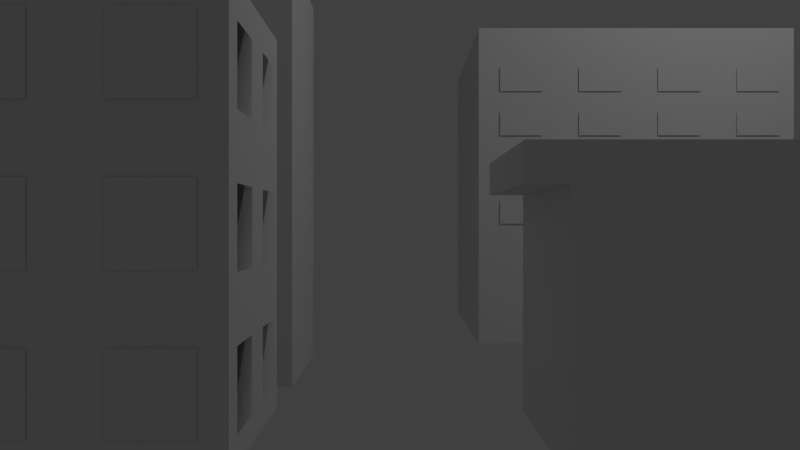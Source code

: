 # Source: city.blend  (saved by Blender 2.69.0; exported with 4.5.12 LTS)
import bpy
from mathutils import Matrix  # noqa: F401  (used for matrix-valued properties, if any)

bpy.ops.wm.read_factory_settings(use_empty=True)
scene = bpy.context.scene
scene.name = 'Scene'

# ---- collections
col_collection_1 = bpy.data.collections.new('Collection 1'); scene.collection.children.link(col_collection_1)

# ---- world
world_world = bpy.data.worlds.new('World'); scene.world = world_world
world_world.color = (0.05088, 0.05088, 0.05088)
world_world.use_sun_shadow = False
world_world.sun_shadow_jitter_overblur = 0.0
world_world.cycles.sampling_method = 'MANUAL'
world_world.cycles.sample_map_resolution = 256

# ---- cameras
cam_camera_001 = bpy.data.cameras.new('Camera.001')
cam_camera_001.clip_end = 100.0
cam_camera_001.lens = 35.0
cam_camera_001.sensor_width = 32.0
cam_camera_001.sensor_height = 18.0
cam_camera_001.dof.focus_distance = 0.0
cam_camera_001.dof.aperture_fstop = 128.0

# ---- lights
light_lamp = bpy.data.lights.new('Lamp', 'POINT')
light_lamp.transmission_factor = 0.0
light_lamp.cutoff_distance = 30.0
light_lamp.energy = 100.0
light_lamp.shadow_buffer_clip_start = 1.001
light_lamp.shadow_soft_size = 0.1
light_lamp.shadow_maximum_resolution = 0.006
light_lamp.use_absolute_resolution = True
light_lamp.cycles.use_multiple_importance_sampling = False

# ---- meshes
me_plane_078 = bpy.data.meshes.new('Plane.078')
me_plane_078.from_pydata([(1.0, -1.0, 0.0), (-1.0, -1.0, 0.0), (1.0, 1.0, 0.0), (-1.0, 1.0, 0.0)], [], [(1, 0, 2, 3)])
me_plane_078.use_remesh_preserve_volume = False
me_plane_078.use_remesh_preserve_attributes = False
me_plane_078.use_mirror_vertex_groups = False
me_plane_078.update()
me_plane_077 = bpy.data.meshes.new('Plane.077')
me_plane_077.from_pydata([(1.0, -1.0, 0.0), (-1.0, -1.0, 0.0), (1.0, 1.0, 0.0), (-1.0, 1.0, 0.0)], [], [(1, 0, 2, 3)])
me_plane_077.use_remesh_preserve_volume = False
me_plane_077.use_remesh_preserve_attributes = False
me_plane_077.use_mirror_vertex_groups = False
me_plane_077.update()
me_plane_076 = bpy.data.meshes.new('Plane.076')
me_plane_076.from_pydata([(1.0, -1.0, 0.0), (-1.0, -1.0, 0.0), (1.0, 1.0, 0.0), (-1.0, 1.0, 0.0)], [], [(1, 0, 2, 3)])
me_plane_076.use_remesh_preserve_volume = False
me_plane_076.use_remesh_preserve_attributes = False
me_plane_076.use_mirror_vertex_groups = False
me_plane_076.update()
me_plane_075 = bpy.data.meshes.new('Plane.075')
me_plane_075.from_pydata([(1.0, -1.0, 0.0), (-1.0, -1.0, 0.0), (1.0, 1.0, 0.0), (-1.0, 1.0, 0.0)], [], [(1, 0, 2, 3)])
me_plane_075.use_remesh_preserve_volume = False
me_plane_075.use_remesh_preserve_attributes = False
me_plane_075.use_mirror_vertex_groups = False
me_plane_075.update()
me_plane_074 = bpy.data.meshes.new('Plane.074')
me_plane_074.from_pydata([(1.0, -1.0, 0.0), (-1.0, -1.0, 0.0), (1.0, 1.0, 0.0), (-1.0, 1.0, 0.0)], [], [(1, 0, 2, 3)])
me_plane_074.use_remesh_preserve_volume = False
me_plane_074.use_remesh_preserve_attributes = False
me_plane_074.use_mirror_vertex_groups = False
me_plane_074.update()
me_plane_073 = bpy.data.meshes.new('Plane.073')
me_plane_073.from_pydata([(1.0, -1.0, 0.0), (-1.0, -1.0, 0.0), (1.0, 1.0, 0.0), (-1.0, 1.0, 0.0)], [], [(1, 0, 2, 3)])
me_plane_073.use_remesh_preserve_volume = False
me_plane_073.use_remesh_preserve_attributes = False
me_plane_073.use_mirror_vertex_groups = False
me_plane_073.update()
me_plane_072 = bpy.data.meshes.new('Plane.072')
me_plane_072.from_pydata([(1.0, -1.0, 0.0), (-1.0, -1.0, 0.0), (1.0, 1.0, 0.0), (-1.0, 1.0, 0.0)], [], [(1, 0, 2, 3)])
me_plane_072.use_remesh_preserve_volume = False
me_plane_072.use_remesh_preserve_attributes = False
me_plane_072.use_mirror_vertex_groups = False
me_plane_072.update()
me_plane_071 = bpy.data.meshes.new('Plane.071')
me_plane_071.from_pydata([(1.0, -1.0, 0.0), (-1.0, -1.0, 0.0), (1.0, 1.0, 0.0), (-1.0, 1.0, 0.0)], [], [(1, 0, 2, 3)])
me_plane_071.use_remesh_preserve_volume = False
me_plane_071.use_remesh_preserve_attributes = False
me_plane_071.use_mirror_vertex_groups = False
me_plane_071.update()
me_plane_070 = bpy.data.meshes.new('Plane.070')
me_plane_070.from_pydata([(1.0, -1.0, 0.0), (-1.0, -1.0, 0.0), (1.0, 1.0, 0.0), (-1.0, 1.0, 0.0)], [], [(1, 0, 2, 3)])
me_plane_070.use_remesh_preserve_volume = False
me_plane_070.use_remesh_preserve_attributes = False
me_plane_070.use_mirror_vertex_groups = False
me_plane_070.update()
me_plane_069 = bpy.data.meshes.new('Plane.069')
me_plane_069.from_pydata([(1.0, -1.0, 0.0), (-1.0, -1.0, 0.0), (1.0, 1.0, 0.0), (-1.0, 1.0, 0.0)], [], [(1, 0, 2, 3)])
me_plane_069.use_remesh_preserve_volume = False
me_plane_069.use_remesh_preserve_attributes = False
me_plane_069.use_mirror_vertex_groups = False
me_plane_069.update()
me_plane_068 = bpy.data.meshes.new('Plane.068')
me_plane_068.from_pydata([(1.0, -1.0, 0.0), (-1.0, -1.0, 0.0), (1.0, 1.0, 0.0), (-1.0, 1.0, 0.0)], [], [(1, 0, 2, 3)])
me_plane_068.use_remesh_preserve_volume = False
me_plane_068.use_remesh_preserve_attributes = False
me_plane_068.use_mirror_vertex_groups = False
me_plane_068.update()
me_plane_067 = bpy.data.meshes.new('Plane.067')
me_plane_067.from_pydata([(1.0, -1.0, 0.0), (-1.0, -1.0, 0.0), (1.0, 1.0, 0.0), (-1.0, 1.0, 0.0)], [], [(1, 0, 2, 3)])
me_plane_067.use_remesh_preserve_volume = False
me_plane_067.use_remesh_preserve_attributes = False
me_plane_067.use_mirror_vertex_groups = False
me_plane_067.update()
me_plane_066 = bpy.data.meshes.new('Plane.066')
me_plane_066.from_pydata([(1.0, -1.0, 0.0), (-1.0, -1.0, 0.0), (1.0, 1.0, 0.0), (-1.0, 1.0, 0.0)], [], [(1, 0, 2, 3)])
me_plane_066.use_remesh_preserve_volume = False
me_plane_066.use_remesh_preserve_attributes = False
me_plane_066.use_mirror_vertex_groups = False
me_plane_066.update()
me_plane_065 = bpy.data.meshes.new('Plane.065')
me_plane_065.from_pydata([(1.0, -1.0, 0.0), (-1.0, -1.0, 0.0), (1.0, 1.0, 0.0), (-1.0, 1.0, 0.0)], [], [(1, 0, 2, 3)])
me_plane_065.use_remesh_preserve_volume = False
me_plane_065.use_remesh_preserve_attributes = False
me_plane_065.use_mirror_vertex_groups = False
me_plane_065.update()
me_plane_064 = bpy.data.meshes.new('Plane.064')
me_plane_064.from_pydata([(1.0, -1.0, 0.0), (-1.0, -1.0, 0.0), (1.0, 1.0, 0.0), (-1.0, 1.0, 0.0)], [], [(1, 0, 2, 3)])
me_plane_064.use_remesh_preserve_volume = False
me_plane_064.use_remesh_preserve_attributes = False
me_plane_064.use_mirror_vertex_groups = False
me_plane_064.update()
me_plane_063 = bpy.data.meshes.new('Plane.063')
me_plane_063.from_pydata([(1.0, -1.0, 0.0), (-1.0, -1.0, 0.0), (1.0, 1.0, 0.0), (-1.0, 1.0, 0.0)], [], [(1, 0, 2, 3)])
me_plane_063.use_remesh_preserve_volume = False
me_plane_063.use_remesh_preserve_attributes = False
me_plane_063.use_mirror_vertex_groups = False
me_plane_063.update()
me_plane_038 = bpy.data.meshes.new('Plane.038')
me_plane_038.from_pydata([(1.0, -1.0, 0.0), (-1.0, -1.0, 0.0), (1.0, 1.0, 0.0), (-1.0, 1.0, 0.0)], [], [(1, 0, 2, 3)])
me_plane_038.use_remesh_preserve_volume = False
me_plane_038.use_remesh_preserve_attributes = False
me_plane_038.use_mirror_vertex_groups = False
me_plane_038.update()
me_plane_012 = bpy.data.meshes.new('Plane.012')
me_plane_012.from_pydata([(1.0, -1.0, 0.0), (-1.0, -1.0, 0.0), (1.0, 1.0, 0.0), (-1.0, 1.0, 0.0), (1.0, 6.357, 7.153e-07), (-1.0, 6.357, 7.153e-07), (1.0, 8.357, 7.153e-07), (-1.0, 8.357, 7.153e-07), (4.679, -1.0, 2.384e-07), (2.679, -1.0, 2.384e-07), (4.679, 1.0, 2.384e-07), (2.679, 1.0, 2.384e-07), (4.679, 2.679, 4.768e-07), (2.679, 2.679, 4.768e-07), (4.679, 4.679, 4.768e-07), (2.679, 4.679, 4.768e-07), (4.679, 6.357, 7.153e-07), (2.679, 6.357, 7.153e-07), (4.679, 8.357, 7.153e-07), (2.679, 8.357, 7.153e-07), (1.0, 2.679, 4.768e-07), (-1.0, 2.679, 4.768e-07), (1.0, 4.679, 4.768e-07), (-1.0, 4.679, 4.768e-07)], [], [(1, 0, 2, 3), (5, 4, 6, 7), (9, 8, 10, 11), (13, 12, 14, 15), (17, 16, 18, 19), (21, 20, 22, 23)])
me_plane_012.use_remesh_preserve_volume = False
me_plane_012.use_remesh_preserve_attributes = False
me_plane_012.use_mirror_vertex_groups = False
me_plane_012.update()
me_cube_006 = bpy.data.meshes.new('Cube.006')
me_cube_006.from_pydata([(-1.0, -1.0, -1.0), (-1.0, 1.0, -1.0), (0.0, 1.0, -1.0), (0.0, -1.0, -1.0), (-1.0, -1.0, 1.0), (-1.0, 1.0, 1.0), (0.0, 1.0, 1.0), (0.0, -1.0, 1.0)], [], [(4, 5, 1, 0), (5, 6, 2, 1), (6, 7, 3, 2), (7, 4, 0, 3), (0, 1, 2, 3), (7, 6, 5, 4)])
me_cube_006.use_remesh_preserve_volume = False
me_cube_006.use_remesh_preserve_attributes = False
me_cube_006.use_mirror_vertex_groups = False
me_cube_006.update()
me_plane_001 = bpy.data.meshes.new('Plane.001')
me_plane_001.from_pydata([(4.768e-07, -1.0, 0.8393), (2.384e-07, -1.0, 2.839), (2.384e-07, 1.0, 0.8393), (0.0, 1.0, 2.839), (0.0, 1.0, -0.8393), (2.384e-07, 1.0, -2.839), (2.384e-07, -1.0, -0.8393), (4.768e-07, -1.0, -2.839), (0.0, 4.679, -0.8393), (2.384e-07, 4.679, -2.839), (2.384e-07, 2.679, -0.8393), (4.768e-07, 2.679, -2.839), (0.0, -2.679, -0.8393), (2.384e-07, -2.679, -2.839), (2.384e-07, -4.679, -0.8393), (4.768e-07, -4.679, -2.839), (0.0, -2.679, 2.839), (2.384e-07, -2.679, 0.8393), (2.384e-07, -4.679, 2.839), (4.768e-07, -4.679, 0.8393), (4.768e-07, 2.679, 0.8393), (2.384e-07, 2.679, 2.839), (2.384e-07, 4.679, 0.8393), (0.0, 4.679, 2.839)], [], [(1, 0, 2, 3), (5, 4, 6, 7), (9, 8, 10, 11), (13, 12, 14, 15), (17, 16, 18, 19), (21, 20, 22, 23)])
me_plane_001.use_remesh_preserve_volume = False
me_plane_001.use_remesh_preserve_attributes = False
me_plane_001.use_mirror_vertex_groups = False
me_plane_001.update()
me_cube_001 = bpy.data.meshes.new('Cube.001')
me_cube_001.from_pydata([(0.0, -1.0, -1.0), (0.0, 0.0, -1.0), (1.0, -1.0, -1.0), (0.0, -1.0, 0.0), (0.0, 0.0, 0.0), (1.0, -1.0, 0.0)], [], [(3, 4, 1, 0), (5, 3, 0, 2)])
me_cube_001.use_remesh_preserve_volume = False
me_cube_001.use_remesh_preserve_attributes = False
me_cube_001.use_mirror_vertex_groups = False
me_cube_001.update()
me_cube_005 = bpy.data.meshes.new('Cube.005')
me_cube_005.from_pydata([(-1.0, -1.0, -1.0), (-1.0, 1.0, -1.0), (1.0, -1.0, -1.0), (-1.0, -1.0, 1.0), (-1.0, 1.0, 1.0), (1.0, -1.0, 1.0)], [], [(3, 4, 1, 0), (5, 3, 0, 2)])
me_cube_005.use_remesh_preserve_volume = False
me_cube_005.use_remesh_preserve_attributes = False
me_cube_005.use_mirror_vertex_groups = False
me_cube_005.update()
me_cube_004 = bpy.data.meshes.new('Cube.004')
me_cube_004.from_pydata([(-1.0, -1.0, -1.0), (1.0, 1.0, -1.0), (1.0, -1.0, -1.0), (-1.0, -1.0, 1.0), (1.0, 1.0, 1.0), (1.0, -1.0, 1.0)], [], [(4, 5, 2, 1), (5, 3, 0, 2)])
me_cube_004.use_remesh_preserve_volume = False
me_cube_004.use_remesh_preserve_attributes = False
me_cube_004.use_mirror_vertex_groups = False
me_cube_004.update()
me_cube_003 = bpy.data.meshes.new('Cube.003')
me_cube_003.from_pydata([(-1.0, -1.0, -1.0), (-1.0, 1.0, -1.0), (1.0, -1.0, -1.0), (-1.0, -1.0, 1.0), (-1.0, 1.0, 1.0), (1.0, -1.0, 1.0)], [], [(3, 4, 1, 0), (5, 3, 0, 2)])
me_cube_003.use_remesh_preserve_volume = False
me_cube_003.use_remesh_preserve_attributes = False
me_cube_003.use_mirror_vertex_groups = False
me_cube_003.update()
me_cube_002 = bpy.data.meshes.new('Cube.002')
me_cube_002.from_pydata([(-1.0, -1.0, -1.0), (1.0, 1.0, -1.0), (1.0, -1.0, -1.0), (-1.0, -1.0, 0.5), (1.0, 1.0, 0.5), (1.0, -1.0, 0.5)], [], [(4, 5, 2, 1), (5, 3, 0, 2)])
me_cube_002.use_remesh_preserve_volume = False
me_cube_002.use_remesh_preserve_attributes = False
me_cube_002.use_mirror_vertex_groups = False
me_cube_002.update()
me_cube = bpy.data.meshes.new('Cube')
me_cube.from_pydata([(-1.0, -1.0, -1.0), (-1.0, 1.0, -1.0), (1.0, 1.0, -1.0), (1.0, -1.0, -1.0), (-1.0, -1.0, 1.0), (1.0, 1.0, 1.0), (1.0, -1.0, 1.0), (-1.0, -1.0, 0.7419), (-1.271, -1.0, 1.0), (-1.0, 1.0, 0.7419), (-1.271, 1.0, 1.0), (-1.271, -1.0, 0.7419), (-1.271, 1.0, 0.7419)], [], [(5, 6, 3, 2), (6, 4, 8, 11, 7, 0, 3), (7, 9, 1, 0), (9, 7, 11, 12), (8, 10, 12, 11)])
me_cube.use_remesh_preserve_volume = False
me_cube.use_remesh_preserve_attributes = False
me_cube.use_mirror_vertex_groups = False
me_cube.update()

# ---- objects
ob_plane_058 = bpy.data.objects.new('Plane.058', me_plane_078)
ob_plane_057 = bpy.data.objects.new('Plane.057', me_plane_077)
ob_plane_056 = bpy.data.objects.new('Plane.056', me_plane_076)
ob_plane_055 = bpy.data.objects.new('Plane.055', me_plane_075)
ob_plane_054 = bpy.data.objects.new('Plane.054', me_plane_074)
ob_plane_053 = bpy.data.objects.new('Plane.053', me_plane_073)
ob_plane_052 = bpy.data.objects.new('Plane.052', me_plane_072)
ob_plane_051 = bpy.data.objects.new('Plane.051', me_plane_071)
ob_plane_050 = bpy.data.objects.new('Plane.050', me_plane_070)
ob_plane_049 = bpy.data.objects.new('Plane.049', me_plane_069)
ob_plane_048 = bpy.data.objects.new('Plane.048', me_plane_068)
ob_plane_047 = bpy.data.objects.new('Plane.047', me_plane_067)
ob_plane_046 = bpy.data.objects.new('Plane.046', me_plane_066)
ob_plane_045 = bpy.data.objects.new('Plane.045', me_plane_065)
ob_plane_044 = bpy.data.objects.new('Plane.044', me_plane_064)
ob_plane_043 = bpy.data.objects.new('Plane.043', me_plane_063)
ob_plane = bpy.data.objects.new('Plane', me_plane_038)
ob_plane_011 = bpy.data.objects.new('Plane.011', me_plane_012)
ob_cube_006 = bpy.data.objects.new('Cube.006', me_cube_006)
ob_plane_001 = bpy.data.objects.new('Plane.001', me_plane_001)
ob_cube_005 = bpy.data.objects.new('Cube.005', me_cube_001)
ob_cube_004 = bpy.data.objects.new('Cube.004', me_cube_005)
ob_cube_003 = bpy.data.objects.new('Cube.003', me_cube_004)
ob_empty = bpy.data.objects.new('Empty', None)
ob_camera = bpy.data.objects.new('Camera', cam_camera_001)
ob_cube_002 = bpy.data.objects.new('Cube.002', me_cube_003)
ob_cube_001 = bpy.data.objects.new('Cube.001', me_cube_002)
ob_cube = bpy.data.objects.new('Cube', me_cube)
ob_lamp = bpy.data.objects.new('Lamp', light_lamp)

# ---- transforms, parenting, visibility, modifiers, constraints
ob_plane_058.location = (2.541, 4.978, 3.349)
ob_plane_058.rotation_euler = (1.571, -0.0, 0.0)
ob_plane_058.scale = (0.2718, 0.1522, 0.2718)
ob_plane_058.lineart.crease_threshold = 0.0
ob_plane_057.location = (1.541, 4.978, 3.349)
ob_plane_057.rotation_euler = (1.571, -0.0, 0.0)
ob_plane_057.scale = (0.2718, 0.1522, 0.2718)
ob_plane_057.lineart.crease_threshold = 0.0
ob_plane_056.location = (3.541, 4.978, 3.349)
ob_plane_056.rotation_euler = (1.571, -0.0, 0.0)
ob_plane_056.scale = (0.2718, 0.1522, 0.2718)
ob_plane_056.lineart.crease_threshold = 0.0
ob_plane_055.location = (4.541, 4.978, 3.349)
ob_plane_055.rotation_euler = (1.571, -0.0, 0.0)
ob_plane_055.scale = (0.2718, 0.1522, 0.2718)
ob_plane_055.lineart.crease_threshold = 0.0
ob_plane_054.location = (3.541, 4.978, 2.23)
ob_plane_054.rotation_euler = (1.571, -0.0, 0.0)
ob_plane_054.scale = (0.2718, 0.1522, 0.2718)
ob_plane_054.lineart.crease_threshold = 0.0
ob_plane_053.location = (3.541, 4.978, 1.67)
ob_plane_053.rotation_euler = (1.571, -0.0, 0.0)
ob_plane_053.scale = (0.2718, 0.1522, 0.2718)
ob_plane_053.lineart.crease_threshold = 0.0
ob_plane_052.location = (4.541, 4.978, 2.789)
ob_plane_052.rotation_euler = (1.571, -0.0, 0.0)
ob_plane_052.scale = (0.2718, 0.1522, 0.2718)
ob_plane_052.lineart.crease_threshold = 0.0
ob_plane_051.location = (4.541, 4.978, 2.23)
ob_plane_051.rotation_euler = (1.571, -0.0, 0.0)
ob_plane_051.scale = (0.2718, 0.1522, 0.2718)
ob_plane_051.lineart.crease_threshold = 0.0
ob_plane_050.location = (4.541, 4.978, 1.67)
ob_plane_050.rotation_euler = (1.571, -0.0, 0.0)
ob_plane_050.scale = (0.2718, 0.1522, 0.2718)
ob_plane_050.lineart.crease_threshold = 0.0
ob_plane_049.location = (3.541, 4.978, 2.789)
ob_plane_049.rotation_euler = (1.571, -0.0, 0.0)
ob_plane_049.scale = (0.2718, 0.1522, 0.2718)
ob_plane_049.lineart.crease_threshold = 0.0
ob_plane_048.location = (1.541, 4.978, 2.789)
ob_plane_048.rotation_euler = (1.571, -0.0, 0.0)
ob_plane_048.scale = (0.2718, 0.1522, 0.2718)
ob_plane_048.lineart.crease_threshold = 0.0
ob_plane_047.location = (2.541, 4.978, 1.67)
ob_plane_047.rotation_euler = (1.571, -0.0, 0.0)
ob_plane_047.scale = (0.2718, 0.1522, 0.2718)
ob_plane_047.lineart.crease_threshold = 0.0
ob_plane_046.location = (2.541, 4.978, 2.23)
ob_plane_046.rotation_euler = (1.571, -0.0, 0.0)
ob_plane_046.scale = (0.2718, 0.1522, 0.2718)
ob_plane_046.lineart.crease_threshold = 0.0
ob_plane_045.location = (2.541, 4.978, 2.789)
ob_plane_045.rotation_euler = (1.571, -0.0, 0.0)
ob_plane_045.scale = (0.2718, 0.1522, 0.2718)
ob_plane_045.lineart.crease_threshold = 0.0
ob_plane_044.location = (1.541, 4.978, 1.67)
ob_plane_044.rotation_euler = (1.571, -0.0, 0.0)
ob_plane_044.scale = (0.2718, 0.1522, 0.2718)
ob_plane_044.lineart.crease_threshold = 0.0
ob_plane_043.location = (1.541, 4.978, 2.23)
ob_plane_043.rotation_euler = (1.571, -0.0, 0.0)
ob_plane_043.scale = (0.2718, 0.1522, 0.2718)
ob_plane_043.lineart.crease_threshold = 0.0
ob_plane.location = (1.0, -0.04292, 1.0)
ob_plane.rotation_euler = (-0.0, 1.571, 0.0)
ob_plane.scale = (0.5864, 0.811, 0.811)
ob_plane.lineart.crease_threshold = 0.0
ob_plane_011.location = (-2.457, -1.006, 0.5092)
ob_plane_011.rotation_euler = (1.571, -0.0, 0.0)
ob_plane_011.scale = (0.2718, 0.2718, 0.2718)
ob_plane_011.lineart.crease_threshold = 0.0
ob_cube_006.location = (3.0, -0.9075, 0.1645)
ob_cube_006.scale = (-0.05103, -0.05103, -0.05103)
ob_cube_006.lineart.crease_threshold = 0.0
ob_plane_001.location = (-1.0, 0.03879, 1.485)
ob_plane_001.rotation_euler = (1.571, -0.0, 0.0)
ob_plane_001.scale = (0.2718, 0.2718, 0.2718)
ob_plane_001.lineart.crease_threshold = 0.0
ob_cube_005.location = (5.0, 0.0, 3.0)
ob_cube_005.lineart.crease_threshold = 0.0
ob_cube_004.location = (5.0, -1.0, 1.0)
ob_cube_004.lineart.crease_threshold = 0.0
ob_cube_003.location = (-2.0, 3.0, 2.0)
ob_cube_003.scale = (1.0, 1.0, 2.0)
ob_cube_003.lineart.crease_threshold = 0.0
ob_empty.location = (0.0, 0.0, 1.5)
ob_empty.empty_image_offset = (0.0, 0.0)
ob_empty.lineart.crease_threshold = 0.0
ob_camera.location = (0.0, -6.11, 1.5)
ob_camera.rotation_euler = (1.571, -0.0, 0.0)
ob_camera.lineart.crease_threshold = 0.0
_c = ob_camera.constraints.new('TRACK_TO'); _c.name = 'AutoTrack'
_c.active = False
_c = ob_camera.constraints.new('TRACK_TO'); _c.name = 'AutoTrack.001'
_c.target = ob_empty
ob_cube_002.location = (3.0, 7.0, 2.0)
ob_cube_002.scale = (2.0, 2.0, 2.0)
ob_cube_002.lineart.crease_threshold = 0.0
ob_cube_001.location = (-2.0, 0.0, 2.0)
ob_cube_001.scale = (1.0, 1.0, 2.0)
ob_cube_001.lineart.crease_threshold = 0.0
ob_cube.location = (2.0, 0.0, 1.0)
ob_cube.lineart.crease_threshold = 0.0
ob_lamp.location = (4.076, 1.005, 5.904)
ob_lamp.rotation_euler = (0.6503, 0.05522, 1.866)
ob_lamp.lock_rotations_4d = False
ob_lamp.empty_display_type = 'ARROWS'
ob_lamp.color = (0.0, 0.0, 0.0, 0.0)
ob_lamp.lineart.crease_threshold = 0.0

# ---- collection membership
col_collection_1.objects.link(ob_plane_058)
col_collection_1.objects.link(ob_plane_057)
col_collection_1.objects.link(ob_plane_056)
col_collection_1.objects.link(ob_plane_055)
col_collection_1.objects.link(ob_plane_054)
col_collection_1.objects.link(ob_plane_053)
col_collection_1.objects.link(ob_plane_052)
col_collection_1.objects.link(ob_plane_051)
col_collection_1.objects.link(ob_plane_050)
col_collection_1.objects.link(ob_plane_049)
col_collection_1.objects.link(ob_plane_048)
col_collection_1.objects.link(ob_plane_047)
col_collection_1.objects.link(ob_plane_046)
col_collection_1.objects.link(ob_plane_045)
col_collection_1.objects.link(ob_plane_044)
col_collection_1.objects.link(ob_plane_043)
col_collection_1.objects.link(ob_plane)
col_collection_1.objects.link(ob_plane_011)
col_collection_1.objects.link(ob_cube_006)
col_collection_1.objects.link(ob_plane_001)
col_collection_1.objects.link(ob_cube_005)
col_collection_1.objects.link(ob_cube_004)
col_collection_1.objects.link(ob_cube_003)
col_collection_1.objects.link(ob_empty)
col_collection_1.objects.link(ob_camera)
col_collection_1.objects.link(ob_cube_002)
col_collection_1.objects.link(ob_cube_001)
col_collection_1.objects.link(ob_cube)
col_collection_1.objects.link(ob_lamp)

# ---- scene / render settings (as saved in the file)
scene.camera = ob_camera
scene.frame_start = 1; scene.frame_end = 250; scene.frame_set(0)
scene.render.engine = 'BLENDER_EEVEE_NEXT'
scene.render.image_settings.color_mode = 'RGB'
scene.render.image_settings.compression = 90
scene.render.resolution_percentage = 50
scene.render.dither_intensity = 0.0
scene.cycles.use_denoising = False
scene.cycles.samples = 10
scene.cycles.sampling_pattern = 'TABULATED_SOBOL'
scene.cycles.light_sampling_threshold = 0.0
scene.cycles.use_adaptive_sampling = False
scene.cycles.use_light_tree = False
scene.cycles.blur_glossy = 0.0
scene.cycles.volume_bounces = 1
scene.cycles.pixel_filter_type = 'GAUSSIAN'
scene.cycles.sample_clamp_indirect = 0.0
scene.view_settings.view_transform = 'Standard'
bpy.context.view_layer.update()
